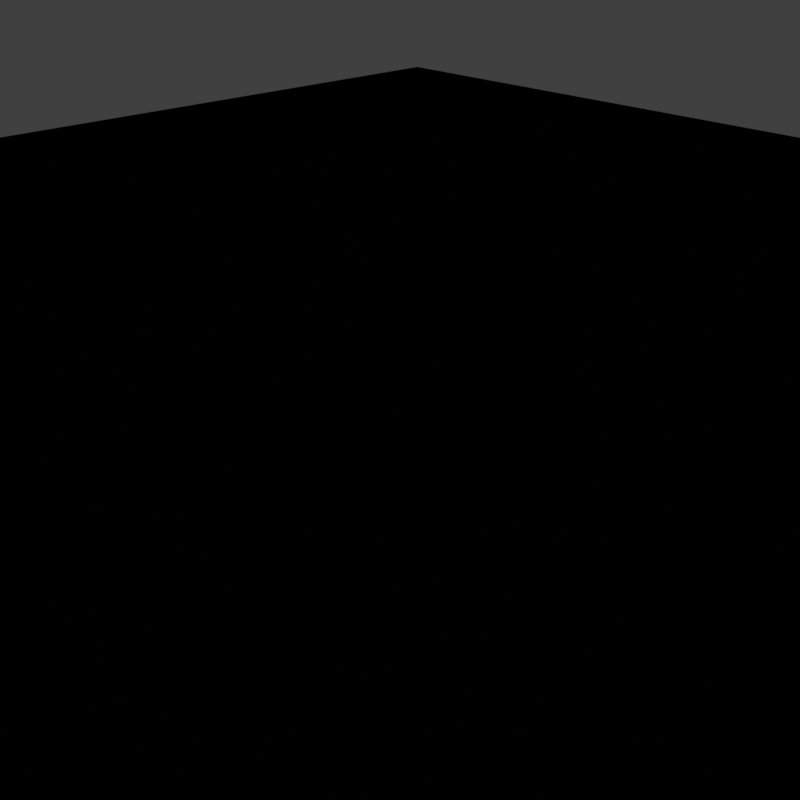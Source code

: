 # Source: map.blend  (saved by Blender 4.0.36; exported with 4.5.12 LTS)
import bpy
from mathutils import Matrix  # noqa: F401  (used for matrix-valued properties, if any)

bpy.ops.wm.read_factory_settings(use_empty=True)
scene = bpy.context.scene
scene.name = 'Scene'

# ---- collections
col_collection = bpy.data.collections.new('Collection'); scene.collection.children.link(col_collection)

# ---- images (referenced by path relative to the original .blend; pixels are not part of the script)
import os
ASSET_DIR = os.environ.get("B2B_ASSET_DIR", "")  # directory of the original .blend (textures are referenced by path, not embedded)
HERE = os.path.dirname(os.path.abspath(__file__))  # packed textures are extracted next to this script under _unpacked/

def load_image(name, relpath, width, height, colorspace="sRGB"):
    """Load a texture the original file referenced (path relative to the .blend, or extracted next to this script)."""
    p = next((c for c in (os.path.join(HERE, relpath), os.path.join(ASSET_DIR, relpath)) if relpath and os.path.exists(c)), "")
    if p:
        img = bpy.data.images.load(p, check_existing=True)
        img.name = name
    else:  # same state as the original file: an image datablock whose file is absent (Cycles renders it pink)
        img = bpy.data.images.new(name, width, height)
        img.source = "FILE"
        img.filepath = "//" + (relpath or name)
    img.colorspace_settings.name = colorspace
    return img
img_second_png = load_image('second.png', '', 1024, 1024, 'sRGB')
img_sand12_ci4_png = load_image('sand12.ci4.png', 'sand12.ci4.png', 1024, 1024, 'sRGB')
img_stone_ci4_png = load_image('stone.ci4.png', 'stone.ci4.png', 1024, 1024, 'sRGB')

# ---- materials (node trees are filled in below, after node groups)
mat_f3dlite_material_001 = bpy.data.materials.new('f3dlite_material.001')
mat_f3dlite_material_001.alpha_threshold = 0.2
mat_f3dlite_material_001.use_transparency_overlap = False
mat_f3dlite_material_001.show_transparent_back = False
mat_f3dlite_material_001.use_backface_culling = True
mat_f3dlite_material_001.preview_render_type = 'FLAT'
mat_border = bpy.data.materials.new('border')
mat_border.alpha_threshold = 0.2
mat_border.use_transparency_overlap = False
mat_border.show_transparent_back = False
mat_border.preview_render_type = 'FLAT'

# ---- node groups
ng_calcfog = bpy.data.node_groups.new('CalcFog', 'ShaderNodeTree')
_N = ng_calcfog.nodes; _L = ng_calcfog.links
ng_3_point_lerp = bpy.data.node_groups.new('3 Point Lerp', 'ShaderNodeTree')
_N = ng_3_point_lerp.nodes; _L = ng_3_point_lerp.links
ng_f3dnoise_nonanimated = bpy.data.node_groups.new('F3DNoise_NonAnimated', 'ShaderNodeTree')
_N = ng_f3dnoise_nonanimated.nodes; _L = ng_f3dnoise_nonanimated.links
ng_uv = bpy.data.node_groups.new('UV', 'ShaderNodeTree')
_N = ng_uv.nodes; _L = ng_uv.links
ng_output_2cycle_opa = bpy.data.node_groups.new('OUTPUT_2CYCLE_OPA', 'ShaderNodeTree')
_N = ng_output_2cycle_opa.nodes; _L = ng_output_2cycle_opa.links
ng_is_not_i = bpy.data.node_groups.new('Is not i', 'ShaderNodeTree')
_N = ng_is_not_i.nodes; _L = ng_is_not_i.links
ng_uv_basis_0 = bpy.data.node_groups.new('UV Basis 0', 'ShaderNodeTree')
_N = ng_uv_basis_0.nodes; _L = ng_uv_basis_0.links
ng_shdcol_v = bpy.data.node_groups.new('ShdCol_V', 'ShaderNodeTree')
_N = ng_shdcol_v.nodes; _L = ng_shdcol_v.links
ng_texturesettings_lite = bpy.data.node_groups.new('TextureSettings_Lite', 'ShaderNodeTree')
_N = ng_texturesettings_lite.nodes; _L = ng_texturesettings_lite.links
ng_combinerinputs = bpy.data.node_groups.new('CombinerInputs', 'ShaderNodeTree')
_N = ng_combinerinputs.nodes; _L = ng_combinerinputs.links
ng_cycle = bpy.data.node_groups.new('Cycle', 'ShaderNodeTree')
_N = ng_cycle.nodes; _L = ng_cycle.links
ng_fogblender_on = bpy.data.node_groups.new('FogBlender_On', 'ShaderNodeTree')
_N = ng_fogblender_on.nodes; _L = ng_fogblender_on.links
ng_sceneproperties = bpy.data.node_groups.new('SceneProperties', 'ShaderNodeTree')
_s = ng_sceneproperties.interface.new_socket(name='FogEnable', in_out='OUTPUT', socket_type='NodeSocketFloat')
_s = ng_sceneproperties.interface.new_socket(name='FogColor', in_out='OUTPUT', socket_type='NodeSocketColor')
_s = ng_sceneproperties.interface.new_socket(name='F3D_NearClip', in_out='OUTPUT', socket_type='NodeSocketFloat')
_s = ng_sceneproperties.interface.new_socket(name='F3D_FarClip', in_out='OUTPUT', socket_type='NodeSocketFloat')
_s = ng_sceneproperties.interface.new_socket(name='Blender_Game_Scale', in_out='OUTPUT', socket_type='NodeSocketFloat')
_s = ng_sceneproperties.interface.new_socket(name='FogNear', in_out='OUTPUT', socket_type='NodeSocketFloat')
_s = ng_sceneproperties.interface.new_socket(name='FogFar', in_out='OUTPUT', socket_type='NodeSocketFloat')
_s = ng_sceneproperties.interface.new_socket(name='ShadeColor', in_out='OUTPUT', socket_type='NodeSocketColor')
_s = ng_sceneproperties.interface.new_socket(name='AmbientColor', in_out='OUTPUT', socket_type='NodeSocketColor')
_s = ng_sceneproperties.interface.new_socket(name='LightDirection', in_out='OUTPUT', socket_type='NodeSocketVector')
_N = ng_sceneproperties.nodes; _L = ng_sceneproperties.links
n0 = _N.new('NodeGroupOutput'); n0.name = 'Group Output'; n0.location = (0, 0)
n0.inputs[0].default_value = 1.0
n0.inputs[1].default_value = (1.0, 1.0, 1.0, 1.0)
n0.inputs[2].default_value = 100.0
n0.inputs[3].default_value = 3e+04
n0.inputs[4].default_value = 10.0
n0.inputs[5].default_value = 570.0
n0.inputs[6].default_value = 1000.0
n0.inputs[7].default_value = (1.0, 1.0, 1.0, 1.0)
n0.inputs[8].default_value = (0.5, 0.5, 0.5, 1.0)
n0.inputs[9].default_value = (0.4082, -0.8165, 0.4082)
n0.is_active_output = True
ng_is_i = bpy.data.node_groups.new('Is i', 'ShaderNodeTree')
_N = ng_is_i.nodes; _L = ng_is_i.links

# ---- material node trees
mat_f3dlite_material_001.use_nodes = True; mat_f3dlite_material_001.node_tree.nodes.clear()
_N = mat_f3dlite_material_001.node_tree.nodes; _L = mat_f3dlite_material_001.node_tree.links
n0 = _N.new('NodeReroute'); n0.name = 'Reroute.025'; n0.location = (-181, -415)
n0.width = 100
n1 = _N.new('NodeReroute'); n1.name = 'Reroute.021'; n1.location = (-182, -380)
n1.width = 100
n1.socket_idname = 'NodeSocketFloat'
n2 = _N.new('NodeReroute'); n2.name = 'Reroute.010'; n2.location = (745, 316)
n2.width = 100
n2.socket_idname = 'NodeSocketFloat'
n3 = _N.new('NodeReroute'); n3.name = 'Reroute.009'; n3.location = (769, 339)
n3.width = 100
n4 = _N.new('NodeReroute'); n4.name = 'Reroute.017'; n4.location = (815, -160)
n4.width = 100
n4.socket_idname = 'NodeSocketFloat'
n5 = _N.new('NodeReroute'); n5.name = 'Reroute.003'; n5.location = (746, -220)
n5.width = 100
n5.socket_idname = 'NodeSocketFloat'
n6 = _N.new('NodeReroute'); n6.name = 'Reroute.001'; n6.location = (815, 41)
n6.width = 100
n7 = _N.new('NodeReroute'); n7.name = 'Reroute.019'; n7.location = (791, -138)
n7.width = 100
n7.socket_idname = 'NodeSocketFloat'
n8 = _N.new('NodeReroute'); n8.name = 'GlobalFogColor'; n8.location = (768, -116)
n8.label = 'Global Fog Color'
n8.width = 100
n9 = _N.new('NodeReroute'); n9.name = 'Reroute.016'; n9.location = (815, -584)
n9.width = 100
n9.socket_idname = 'NodeSocketFloat'
n10 = _N.new('NodeReroute'); n10.name = 'Combined_C'; n10.location = (526, 84)
n10.label = 'Combined_C'
n10.width = 100
n11 = _N.new('NodeReroute'); n11.name = 'Combined_A'; n11.location = (526, -220)
n11.label = 'Combined_A'
n11.width = 100
n11.socket_idname = 'NodeSocketFloat'
n12 = _N.new('NodeReroute'); n12.name = 'Reroute.043'; n12.location = (-193, 204)
n12.width = 100
n12.socket_idname = 'NodeSocketVector'
n13 = _N.new('NodeReroute'); n13.name = 'Reroute.042'; n13.location = (-216, 160)
n13.width = 100
n13.socket_idname = 'NodeSocketVector'
n14 = _N.new('NodeReroute'); n14.name = 'Reroute.011'; n14.location = (-168, 248)
n14.width = 100
n14.socket_idname = 'NodeSocketVector'
n15 = _N.new('NodeReroute'); n15.name = 'Reroute.038'; n15.location = (273, 438)
n15.width = 100
n16 = _N.new('NodeReroute'); n16.name = 'Reroute.037'; n16.location = (251, 416)
n16.width = 100
n16.socket_idname = 'NodeSocketFloat'
n17 = _N.new('NodeReroute'); n17.name = 'Reroute.006'; n17.location = (-80, 600)
n17.width = 100
n17.socket_idname = 'NodeSocketVector'
n18 = _N.new('NodeReroute'); n18.name = 'Reroute.026'; n18.location = (-100, 557)
n18.width = 100
n18.socket_idname = 'NodeSocketVector'
n19 = _N.new('NodeReroute'); n19.name = 'Reroute.027'; n19.location = (-120, 514)
n19.width = 100
n19.socket_idname = 'NodeSocketVector'
n20 = _N.new('NodeReroute'); n20.name = 'Reroute.035'; n20.location = (251, 665)
n20.width = 100
n20.socket_idname = 'NodeSocketFloat'
n21 = _N.new('NodeReroute'); n21.name = 'Reroute.036'; n21.location = (273, 686)
n21.width = 100
n22 = _N.new('NodeReroute'); n22.name = 'Reroute.028'; n22.location = (-267, 439)
n22.width = 100
n22.socket_idname = 'NodeSocketInt'
n23 = _N.new('NodeReroute'); n23.name = 'Reroute.048'; n23.location = (271, 285)
n23.width = 100
n24 = _N.new('NodeReroute'); n24.name = 'Reroute.046'; n24.location = (271, 334)
n24.width = 100
n25 = _N.new('NodeReroute'); n25.name = 'Reroute.047'; n25.location = (249, 264)
n25.width = 100
n25.socket_idname = 'NodeSocketFloat'
n26 = _N.new('NodeReroute'); n26.name = 'Reroute.045'; n26.location = (249, 312)
n26.width = 100
n26.socket_idname = 'NodeSocketFloat'
n27 = _N.new('NodeReroute'); n27.name = 'Reroute.039'; n27.location = (-267, 84)
n27.width = 100
n27.socket_idname = 'NodeSocketInt'
n28 = _N.new('NodeReroute'); n28.name = 'Reroute.052'; n28.location = (-241, 116)
n28.width = 100
n28.socket_idname = 'NodeSocketVector'
n29 = _N.new('NodeReroute'); n29.name = 'Reroute.005'; n29.location = (-168, 834)
n29.width = 100
n29.socket_idname = 'NodeSocketVector'
n30 = _N.new('NodeReroute'); n30.name = 'Reroute.041'; n30.location = (-193, 811)
n30.width = 100
n30.socket_idname = 'NodeSocketVector'
n31 = _N.new('NodeReroute'); n31.name = 'Reroute.040'; n31.location = (-216, 790)
n31.width = 100
n31.socket_idname = 'NodeSocketVector'
n32 = _N.new('NodeReroute'); n32.name = 'Reroute.012'; n32.location = (-267, 747)
n32.width = 100
n32.socket_idname = 'NodeSocketInt'
n33 = _N.new('NodeReroute'); n33.name = 'Reroute.051'; n33.location = (-241, 767)
n33.width = 100
n33.socket_idname = 'NodeSocketVector'
n34 = _N.new('NodeReroute'); n34.name = 'Reroute.013'; n34.location = (-80, 920)
n34.width = 100
n34.socket_idname = 'NodeSocketVector'
n35 = _N.new('NodeReroute'); n35.name = 'Reroute.002'; n35.location = (-100, 898)
n35.width = 100
n35.socket_idname = 'NodeSocketVector'
n36 = _N.new('NodeReroute'); n36.name = 'Reroute.022'; n36.location = (-120, 877)
n36.width = 100
n36.socket_idname = 'NodeSocketVector'
n37 = _N.new('NodeReroute'); n37.name = 'Reroute.049'; n37.location = (-144, 853)
n37.width = 100
n37.socket_idname = 'NodeSocketVector'
n38 = _N.new('NodeReroute'); n38.name = 'Reroute.060'; n38.location = (-314, 391)
n38.width = 100
n38.socket_idname = 'NodeSocketFloat'
n39 = _N.new('NodeReroute'); n39.name = 'Reroute.054'; n39.location = (-314, 701)
n39.width = 100
n39.socket_idname = 'NodeSocketFloat'
n40 = _N.new('NodeReroute'); n40.name = 'Reroute.053'; n40.location = (-292, 723)
n40.width = 100
n40.socket_idname = 'NodeSocketFloat'
n41 = _N.new('NodeReroute'); n41.name = 'Reroute.059'; n41.location = (-292, 414)
n41.width = 100
n41.socket_idname = 'NodeSocketFloat'
n42 = _N.new('NodeReroute'); n42.name = 'Reroute.055'; n42.location = (-337, 679)
n42.width = 100
n42.socket_idname = 'NodeSocketFloat'
n43 = _N.new('NodeReroute'); n43.name = 'Reroute.056'; n43.location = (-358, 657)
n43.width = 100
n43.socket_idname = 'NodeSocketFloat'
n44 = _N.new('NodeReroute'); n44.name = 'Reroute.058'; n44.location = (-337, 61)
n44.width = 100
n44.socket_idname = 'NodeSocketFloat'
n45 = _N.new('NodeReroute'); n45.name = 'Reroute.057'; n45.location = (-358, 39)
n45.width = 100
n45.socket_idname = 'NodeSocketFloat'
n46 = _N.new('NodeReroute'); n46.name = 'Reroute.050'; n46.location = (-144, 470)
n46.width = 100
n46.socket_idname = 'NodeSocketVector'
n47 = _N.new('NodeReroute'); n47.name = 'Reroute.014'; n47.location = (242, 63)
n47.width = 100
n47.socket_idname = 'NodeSocketFloat'
n48 = _N.new('NodeReroute'); n48.name = 'Reroute.008'; n48.location = (242, -327)
n48.width = 100
n48.socket_idname = 'NodeSocketFloat'
n49 = _N.new('ShaderNodeTexImage'); n49.name = 'Tex1_2'; n49.location = (-125, 213)
n49.label = 'Tex1 Sample 2'
n49.width = 140
n49.mute = True
n49.hide = True
n49.image = img_second_png
n49.interpolation = 'Closest'
n50 = _N.new('ShaderNodeTexImage'); n50.name = 'Tex1_3'; n50.location = (-125, 170)
n50.label = 'Tex1 Sample 3'
n50.width = 140
n50.mute = True
n50.hide = True
n50.image = img_second_png
n50.interpolation = 'Closest'
n51 = _N.new('ShaderNodeTexImage'); n51.name = 'Tex1_4'; n51.location = (-125, 126)
n51.label = 'Tex1 Sample 4'
n51.width = 140
n51.mute = True
n51.hide = True
n51.image = img_second_png
n51.interpolation = 'Closest'
n52 = _N.new('NodeReroute'); n52.name = 'Reroute.015'; n52.location = (242, -584)
n52.width = 100
n52.socket_idname = 'NodeSocketFloat'
n53 = _N.new('NodeReroute'); n53.name = 'ShadeColOut'; n53.location = (193, 130)
n53.label = 'Shade Out'
n53.width = 100
n54 = _N.new('NodeReroute'); n54.name = 'AmbientColOut'; n54.location = (217, 100)
n54.label = 'Ambient Out'
n54.width = 100
n55 = _N.new('ShaderNodeGroup'); n55.name = 'CalcFog'; n55.location = (42, -292)
n55.label = 'Calculate Fog'
n55.width = 166
n55.node_tree = ng_calcfog
n56 = _N.new('ShaderNodeOutputMaterial'); n56.name = 'Material Output F3D'; n56.location = (1381, 199)
n56.label = 'Material Output F3D'
n57 = _N.new('NodeReroute'); n57.name = 'Cycle C 2'; n57.location = (1044, 41)
n57.width = 100
n58 = _N.new('NodeReroute'); n58.name = 'Cycle 1 A'; n58.location = (745, 62)
n58.width = 100
n58.socket_idname = 'NodeSocketFloat'
n59 = _N.new('NodeReroute'); n59.name = 'Reroute.004'; n59.location = (769, 84)
n59.width = 100
n60 = _N.new('ShaderNodeGroup'); n60.name = '3 Point Lerp.001'; n60.location = (27, 369)
n60.label = '3 Point Lerp'
n60.mute = True
n60.node_tree = ng_3_point_lerp
n61 = _N.new('NodeReroute'); n61.name = 'Reroute.062'; n61.location = (271, -547)
n61.width = 100
n61.socket_idname = 'NodeSocketFloat'
n62 = _N.new('NodeReroute'); n62.name = 'Reroute.061'; n62.location = (271, -726)
n62.width = 100
n62.socket_idname = 'NodeSocketFloat'
n63 = _N.new('ShaderNodeGroup'); n63.name = 'F3DNoiseFactor'; n63.location = (17, -692)
n63.label = 'F3D Noise Factor'
n63.width = 217
n63.node_tree = ng_f3dnoise_nonanimated
n64 = _N.new('NodeReroute'); n64.name = 'Reroute.023'; n64.location = (768, -674)
n64.width = 100
n65 = _N.new('NodeReroute'); n65.name = 'Reroute.020'; n65.location = (791, -648)
n65.width = 100
n65.socket_idname = 'NodeSocketFloat'
n66 = _N.new('NodeReroute'); n66.name = 'Reroute.024'; n66.location = (-181, -674)
n66.width = 100
n67 = _N.new('NodeReroute'); n67.name = 'Reroute.018'; n67.location = (-182, -646)
n67.width = 100
n67.socket_idname = 'NodeSocketFloat'
n68 = _N.new('NodeReroute'); n68.name = 'Reroute.065'; n68.location = (267, 42)
n68.width = 100
n68.socket_idname = 'NodeSocketVector'
n69 = _N.new('NodeReroute'); n69.name = 'FogColor'; n69.location = (-244, -415)
n69.label = 'Fog Color'
n69.width = 100
n70 = _N.new('NodeReroute'); n70.name = 'FogEnable'; n70.location = (-244, -381)
n70.label = 'Enable Fog'
n70.width = 100
n70.socket_idname = 'NodeSocketFloat'
n71 = _N.new('NodeReroute'); n71.name = 'ShadeColor'; n71.location = (-244, -547)
n71.label = 'Shade Color'
n71.width = 100
n72 = _N.new('NodeReroute'); n72.name = 'AmbientColor'; n72.location = (-244, -581)
n72.label = 'Ambient Color'
n72.width = 100
n73 = _N.new('NodeReroute'); n73.name = 'LightDirection'; n73.location = (-244, -613)
n73.label = 'Light Direction'
n73.width = 100
n73.socket_idname = 'NodeSocketVector'
n74 = _N.new('NodeReroute'); n74.name = 'Reroute.033'; n74.location = (-20, -547)
n74.width = 100
n75 = _N.new('NodeReroute'); n75.name = 'Reroute.034'; n75.location = (-2, -581)
n75.width = 100
n76 = _N.new('NodeReroute'); n76.name = 'Reroute.030'; n76.location = (217, -253)
n76.width = 100
n77 = _N.new('NodeReroute'); n77.name = 'Reroute.029'; n77.location = (193, -235)
n77.width = 100
n78 = _N.new('NodeReroute'); n78.name = 'Reroute.031'; n78.location = (-20, -235)
n78.width = 100
n79 = _N.new('NodeReroute'); n79.name = 'Reroute.032'; n79.location = (-2, -253)
n79.width = 100
n80 = _N.new('NodeReroute'); n80.name = 'Reroute'; n80.location = (21, -613)
n80.width = 100
n80.socket_idname = 'NodeSocketVector'
n81 = _N.new('NodeReroute'); n81.name = 'Reroute.007'; n81.location = (21, -273)
n81.width = 100
n81.socket_idname = 'NodeSocketVector'
n82 = _N.new('NodeReroute'); n82.name = 'Reroute.064'; n82.location = (267, -273)
n82.width = 100
n82.socket_idname = 'NodeSocketVector'
n83 = _N.new('ShaderNodeGroup'); n83.name = 'UV'; n83.location = (-987, 408)
n83.width = 165
n83.node_tree = ng_uv
n84 = _N.new('ShaderNodeGroup'); n84.name = 'OUTPUT'; n84.location = (1116, 175)
n84.width = 219
n84.node_tree = ng_output_2cycle_opa
n85 = _N.new('ShaderNodeGroup'); n85.name = 'Tex1_I'; n85.location = (295, 396)
n85.label = 'Tex1_I'
n85.mute = True
n85.node_tree = ng_is_not_i
n86 = _N.new('ShaderNodeTexImage'); n86.name = 'Tex0_4'; n86.location = (-63, 479)
n86.label = 'Tex0 Sample 4'
n86.width = 140
n86.hide = True
n86.image = img_sand12_ci4_png
n86.interpolation = 'Closest'
n87 = _N.new('ShaderNodeTexImage'); n87.name = 'Tex0_3'; n87.location = (-63, 524)
n87.label = 'Tex0 Sample 3'
n87.width = 140
n87.hide = True
n87.image = img_sand12_ci4_png
n87.interpolation = 'Closest'
n88 = _N.new('ShaderNodeTexImage'); n88.name = 'Tex0_2'; n88.location = (-62, 567)
n88.label = 'Tex0 Sample 2'
n88.width = 140
n88.hide = True
n88.image = img_sand12_ci4_png
n88.interpolation = 'Closest'
n89 = _N.new('ShaderNodeTexImage'); n89.name = 'Tex0_1'; n89.location = (-61, 610)
n89.label = 'Tex0'
n89.width = 140
n89.hide = True
n89.image = img_sand12_ci4_png
n89.interpolation = 'Closest'
n90 = _N.new('ShaderNodeGroup'); n90.name = 'UV Basis'; n90.location = (-787, 638)
n90.width = 164
n90.node_tree = ng_uv_basis_0
n90.inputs[1].default_value = 64
n90.inputs[2].default_value = 64
n90.inputs[3].default_value = 0
n90.inputs[4].default_value = 0
n90.inputs[5].default_value = 1.0
n90.inputs[6].default_value = 1.0
n90.inputs[7].default_value = 1
n91 = _N.new('ShaderNodeGroup'); n91.name = 'Shade Color'; n91.location = (296, 241)
n91.label = 'Shade Color'
n91.width = 139
n91.node_tree = ng_shdcol_v
n91.inputs[2].default_value = 1
n92 = _N.new('ShaderNodeGroup'); n92.name = 'TextureSettings'; n92.location = (-575, 956)
n92.width = 189
n92.node_tree = ng_texturesettings_lite
n92.inputs[4].default_value = 0.0
n92.inputs[9].default_value = 0.0
n92.inputs[10].default_value = 0
n92.inputs[11].default_value = 0.0
n92.inputs[12].default_value = 63.0
n92.inputs[13].default_value = 6
n92.inputs[14].default_value = 0
n92.inputs[15].default_value = 0.0
n92.inputs[16].default_value = 63.0
n92.inputs[17].default_value = 6
n92.inputs[18].default_value = 0.0
n92.inputs[19].default_value = 0
n92.inputs[20].default_value = 0.0
n92.inputs[21].default_value = 0.0
n92.inputs[22].default_value = 0
n92.inputs[23].default_value = 0
n92.inputs[24].default_value = 0.0
n92.inputs[25].default_value = 0.0
n92.inputs[26].default_value = 0
n92.inputs[27].default_value = 0.0
n92.inputs[28].default_value = 0
n92.inputs[29].default_value = 0
n92.inputs[30].default_value = 0
n92.inputs[31].default_value = 0
n92.inputs[32].default_value = 0.0
n92.inputs[33].default_value = 0
n92.inputs[34].default_value = 0
n92.inputs[35].default_value = 0
n92.inputs[36].default_value = 0
n92.inputs[37].default_value = 0.0
n92.inputs[38].default_value = 1
n93 = _N.new('ShaderNodeTexImage'); n93.name = 'Tex1_1'; n93.location = (-124, 258)
n93.label = 'Tex1'
n93.width = 140
n93.mute = True
n93.hide = True
n93.image = img_second_png
n93.interpolation = 'Closest'
n94 = _N.new('ShaderNodeGroup'); n94.name = 'Tex0_I'; n94.location = (296, 549)
n94.label = 'Tex0_I'
n94.node_tree = ng_is_not_i
n95 = _N.new('ShaderNodeGroup'); n95.name = '3 Point Lerp'; n95.location = (88, 722)
n95.label = '3 Point Lerp'
n95.node_tree = ng_3_point_lerp
n96 = _N.new('ShaderNodeGroup'); n96.name = 'CombinerInputs'; n96.location = (296, 3)
n96.node_tree = ng_combinerinputs
n96.inputs[0].default_value = (0.0, 0.0, 0.0, 1.0)
n96.inputs[1].default_value = 1.0
n96.inputs[2].default_value = (0.9999, 1.0, 1.0, 1.0)
n96.inputs[3].default_value = 1.0
n96.inputs[4].default_value = (0.5, 0.5, 0.5, 1.0)
n96.inputs[5].default_value = (0.0, 0.0, 0.0, 1.0)
n96.inputs[6].default_value = 0.0
n96.inputs[7].default_value = 0.0
n96.inputs[8].default_value = 0.4471
n96.inputs[9].default_value = 0.1647
n97 = _N.new('ShaderNodeGroup'); n97.name = 'Cycle_1'; n97.location = (583, 374)
n97.label = 'Cycle_1'
n97.node_tree = ng_cycle
n97.inputs[1].default_value = (0.0, 0.0, 0.0, 1.0)
n97.inputs[3].default_value = (0.0, 0.0, 0.0, 1.0)
n97.inputs[4].default_value = 0.0
n97.inputs[5].default_value = 0.0
n97.inputs[6].default_value = 0.0
n98 = _N.new('ShaderNodeGroup'); n98.name = 'Cycle_2'; n98.location = (583, 75)
n98.label = 'Cycle_2'
n98.node_tree = ng_cycle
n98.inputs[1].default_value = (0.0, 0.0, 0.0, 1.0)
n98.inputs[3].default_value = (0.0, 0.0, 0.0, 1.0)
n98.inputs[4].default_value = 0.0
n98.inputs[5].default_value = 0.0
n98.inputs[6].default_value = 0.0
n99 = _N.new('ShaderNodeGroup'); n99.name = 'FogBlender'; n99.location = (854, -6)
n99.node_tree = ng_fogblender_on
n100 = _N.new('ShaderNodeGroup'); n100.name = 'SceneProperties'; n100.location = (-420, -360)
n100.node_tree = ng_sceneproperties
_L.new(n69.outputs[0], n0.inputs[0])
_L.new(n70.outputs[0], n1.inputs[0])
_L.new(n97.outputs[1], n2.inputs[0])
_L.new(n97.outputs[0], n3.inputs[0])
_L.new(n9.outputs[0], n4.inputs[0])
_L.new(n58.outputs[0], n5.inputs[0])
_L.new(n98.outputs[0], n6.inputs[0])
_L.new(n65.outputs[0], n7.inputs[0])
_L.new(n64.outputs[0], n8.inputs[0])
_L.new(n52.outputs[0], n9.inputs[0])
_L.new(n59.outputs[0], n10.inputs[0])
_L.new(n5.outputs[0], n11.inputs[0])
_L.new(n30.outputs[0], n12.inputs[0])
_L.new(n31.outputs[0], n13.inputs[0])
_L.new(n29.outputs[0], n14.inputs[0])
_L.new(n21.outputs[0], n15.inputs[0])
_L.new(n20.outputs[0], n16.inputs[0])
_L.new(n34.outputs[0], n17.inputs[0])
_L.new(n35.outputs[0], n18.inputs[0])
_L.new(n36.outputs[0], n19.inputs[0])
_L.new(n95.outputs[1], n20.inputs[0])
_L.new(n95.outputs[0], n21.inputs[0])
_L.new(n32.outputs[0], n22.inputs[0])
_L.new(n24.outputs[0], n23.inputs[0])
_L.new(n60.outputs[0], n24.inputs[0])
_L.new(n26.outputs[0], n25.inputs[0])
_L.new(n60.outputs[1], n26.inputs[0])
_L.new(n22.outputs[0], n27.inputs[0])
_L.new(n33.outputs[0], n28.inputs[0])
_L.new(n92.outputs[4], n29.inputs[0])
_L.new(n92.outputs[5], n30.inputs[0])
_L.new(n92.outputs[6], n31.inputs[0])
_L.new(n92.outputs[8], n32.inputs[0])
_L.new(n92.outputs[7], n33.inputs[0])
_L.new(n92.outputs[0], n34.inputs[0])
_L.new(n92.outputs[1], n35.inputs[0])
_L.new(n92.outputs[2], n36.inputs[0])
_L.new(n92.outputs[3], n37.inputs[0])
_L.new(n39.outputs[0], n38.inputs[0])
_L.new(n92.outputs[10], n39.inputs[0])
_L.new(n92.outputs[9], n40.inputs[0])
_L.new(n40.outputs[0], n41.inputs[0])
_L.new(n92.outputs[11], n42.inputs[0])
_L.new(n92.outputs[12], n43.inputs[0])
_L.new(n42.outputs[0], n44.inputs[0])
_L.new(n43.outputs[0], n45.inputs[0])
_L.new(n37.outputs[0], n46.inputs[0])
_L.new(n48.outputs[0], n47.inputs[0])
_L.new(n55.outputs[0], n48.inputs[0])
_L.new(n12.outputs[0], n49.inputs[0])
_L.new(n13.outputs[0], n50.inputs[0])
_L.new(n28.outputs[0], n51.inputs[0])
_L.new(n48.outputs[0], n52.inputs[0])
_L.new(n77.outputs[0], n53.inputs[0])
_L.new(n76.outputs[0], n54.inputs[0])
_L.new(n1.outputs[0], n55.inputs[0])
_L.new(n84.outputs[0], n56.inputs[0])
_L.new(n99.outputs[0], n57.inputs[0])
_L.new(n2.outputs[0], n58.inputs[0])
_L.new(n3.outputs[0], n59.inputs[0])
_L.new(n93.outputs[0], n60.inputs[0])
_L.new(n93.outputs[1], n60.inputs[1])
_L.new(n49.outputs[0], n60.inputs[2])
_L.new(n49.outputs[1], n60.inputs[3])
_L.new(n50.outputs[0], n60.inputs[4])
_L.new(n50.outputs[1], n60.inputs[5])
_L.new(n51.outputs[0], n60.inputs[6])
_L.new(n51.outputs[1], n60.inputs[7])
_L.new(n27.outputs[0], n60.inputs[8])
_L.new(n44.outputs[0], n60.inputs[9])
_L.new(n45.outputs[0], n60.inputs[10])
_L.new(n62.outputs[0], n61.inputs[0])
_L.new(n63.outputs[0], n62.inputs[0])
_L.new(n66.outputs[0], n64.inputs[0])
_L.new(n67.outputs[0], n65.inputs[0])
_L.new(n0.outputs[0], n66.inputs[0])
_L.new(n1.outputs[0], n67.inputs[0])
_L.new(n82.outputs[0], n68.inputs[0])
_L.new(n71.outputs[0], n74.inputs[0])
_L.new(n72.outputs[0], n75.inputs[0])
_L.new(n79.outputs[0], n76.inputs[0])
_L.new(n78.outputs[0], n77.inputs[0])
_L.new(n74.outputs[0], n78.inputs[0])
_L.new(n75.outputs[0], n79.inputs[0])
_L.new(n73.outputs[0], n80.inputs[0])
_L.new(n80.outputs[0], n81.inputs[0])
_L.new(n81.outputs[0], n82.inputs[0])
_L.new(n59.outputs[0], n84.inputs[0])
_L.new(n58.outputs[0], n84.inputs[1])
_L.new(n57.outputs[0], n84.inputs[2])
_L.new(n98.outputs[1], n84.inputs[3])
_L.new(n23.outputs[0], n85.inputs[0])
_L.new(n25.outputs[0], n85.inputs[1])
_L.new(n46.outputs[0], n86.inputs[0])
_L.new(n19.outputs[0], n87.inputs[0])
_L.new(n18.outputs[0], n88.inputs[0])
_L.new(n17.outputs[0], n89.inputs[0])
_L.new(n83.outputs[0], n90.inputs[0])
_L.new(n47.outputs[0], n91.inputs[3])
_L.new(n68.outputs[0], n91.inputs[4])
_L.new(n90.outputs[0], n92.inputs[0])
_L.new(n90.outputs[1], n92.inputs[1])
_L.new(n90.outputs[0], n92.inputs[2])
_L.new(n90.outputs[1], n92.inputs[3])
_L.new(n90.outputs[5], n92.inputs[5])
_L.new(n90.outputs[6], n92.inputs[6])
_L.new(n90.outputs[7], n92.inputs[7])
_L.new(n90.outputs[8], n92.inputs[8])
_L.new(n14.outputs[0], n93.inputs[0])
_L.new(n15.outputs[0], n94.inputs[0])
_L.new(n16.outputs[0], n94.inputs[1])
_L.new(n89.outputs[0], n95.inputs[0])
_L.new(n89.outputs[1], n95.inputs[1])
_L.new(n88.outputs[0], n95.inputs[2])
_L.new(n88.outputs[1], n95.inputs[3])
_L.new(n87.outputs[0], n95.inputs[4])
_L.new(n87.outputs[1], n95.inputs[5])
_L.new(n86.outputs[0], n95.inputs[6])
_L.new(n86.outputs[1], n95.inputs[7])
_L.new(n22.outputs[0], n95.inputs[8])
_L.new(n41.outputs[0], n95.inputs[9])
_L.new(n38.outputs[0], n95.inputs[10])
_L.new(n61.outputs[0], n96.inputs[10])
_L.new(n6.outputs[0], n99.inputs[0])
_L.new(n7.outputs[0], n99.inputs[2])
_L.new(n4.outputs[0], n99.inputs[3])
_L.new(n100.outputs[0], n70.inputs[0])
_L.new(n100.outputs[1], n69.inputs[0])
_L.new(n100.outputs[4], n55.inputs[3])
_L.new(n100.outputs[2], n55.inputs[1])
_L.new(n100.outputs[3], n55.inputs[2])
_L.new(n100.outputs[7], n71.inputs[0])
_L.new(n100.outputs[8], n72.inputs[0])
_L.new(n100.outputs[9], n73.inputs[0])
_L.new(n53.outputs[0], n91.inputs[0])
_L.new(n54.outputs[0], n91.inputs[1])
_L.new(n94.outputs[0], n97.inputs[0])
_L.new(n91.outputs[0], n97.inputs[2])
_L.new(n96.outputs[0], n97.inputs[7])
_L.new(n10.outputs[0], n98.inputs[0])
_L.new(n96.outputs[3], n98.inputs[2])
_L.new(n11.outputs[0], n98.inputs[7])
_L.new(n8.outputs[0], n99.inputs[1])
_L.new(n100.outputs[5], n55.inputs[4])
_L.new(n100.outputs[6], n55.inputs[5])
n56.is_active_output = True
mat_border.use_nodes = True; mat_border.node_tree.nodes.clear()
_N = mat_border.node_tree.nodes; _L = mat_border.node_tree.links
n0 = _N.new('NodeReroute'); n0.name = 'Reroute.025'; n0.location = (-181, -415)
n0.width = 100
n1 = _N.new('NodeReroute'); n1.name = 'Reroute.021'; n1.location = (-182, -380)
n1.width = 100
n1.socket_idname = 'NodeSocketFloat'
n2 = _N.new('NodeReroute'); n2.name = 'Reroute.010'; n2.location = (745, 316)
n2.width = 100
n2.socket_idname = 'NodeSocketFloat'
n3 = _N.new('NodeReroute'); n3.name = 'Reroute.009'; n3.location = (769, 339)
n3.width = 100
n4 = _N.new('NodeReroute'); n4.name = 'Reroute.017'; n4.location = (815, -160)
n4.width = 100
n4.socket_idname = 'NodeSocketFloat'
n5 = _N.new('NodeReroute'); n5.name = 'Reroute.003'; n5.location = (746, -220)
n5.width = 100
n5.socket_idname = 'NodeSocketFloat'
n6 = _N.new('NodeReroute'); n6.name = 'Reroute.001'; n6.location = (815, 41)
n6.width = 100
n7 = _N.new('NodeReroute'); n7.name = 'Reroute.019'; n7.location = (791, -138)
n7.width = 100
n7.socket_idname = 'NodeSocketFloat'
n8 = _N.new('NodeReroute'); n8.name = 'GlobalFogColor'; n8.location = (768, -116)
n8.label = 'Global Fog Color'
n8.width = 100
n9 = _N.new('NodeReroute'); n9.name = 'Reroute.016'; n9.location = (815, -584)
n9.width = 100
n9.socket_idname = 'NodeSocketFloat'
n10 = _N.new('NodeReroute'); n10.name = 'Combined_C'; n10.location = (526, 84)
n10.label = 'Combined_C'
n10.width = 100
n11 = _N.new('NodeReroute'); n11.name = 'Combined_A'; n11.location = (526, -220)
n11.label = 'Combined_A'
n11.width = 100
n11.socket_idname = 'NodeSocketFloat'
n12 = _N.new('NodeReroute'); n12.name = 'Reroute.043'; n12.location = (-193, 204)
n12.width = 100
n12.socket_idname = 'NodeSocketVector'
n13 = _N.new('NodeReroute'); n13.name = 'Reroute.042'; n13.location = (-216, 160)
n13.width = 100
n13.socket_idname = 'NodeSocketVector'
n14 = _N.new('NodeReroute'); n14.name = 'Reroute.011'; n14.location = (-168, 248)
n14.width = 100
n14.socket_idname = 'NodeSocketVector'
n15 = _N.new('NodeReroute'); n15.name = 'Reroute.038'; n15.location = (273, 438)
n15.width = 100
n16 = _N.new('NodeReroute'); n16.name = 'Reroute.037'; n16.location = (251, 416)
n16.width = 100
n16.socket_idname = 'NodeSocketFloat'
n17 = _N.new('NodeReroute'); n17.name = 'Reroute.006'; n17.location = (-80, 600)
n17.width = 100
n17.socket_idname = 'NodeSocketVector'
n18 = _N.new('NodeReroute'); n18.name = 'Reroute.026'; n18.location = (-100, 557)
n18.width = 100
n18.socket_idname = 'NodeSocketVector'
n19 = _N.new('NodeReroute'); n19.name = 'Reroute.027'; n19.location = (-120, 514)
n19.width = 100
n19.socket_idname = 'NodeSocketVector'
n20 = _N.new('NodeReroute'); n20.name = 'Reroute.035'; n20.location = (251, 665)
n20.width = 100
n20.socket_idname = 'NodeSocketFloat'
n21 = _N.new('NodeReroute'); n21.name = 'Reroute.036'; n21.location = (273, 686)
n21.width = 100
n22 = _N.new('NodeReroute'); n22.name = 'Reroute.028'; n22.location = (-267, 439)
n22.width = 100
n22.socket_idname = 'NodeSocketInt'
n23 = _N.new('NodeReroute'); n23.name = 'Reroute.048'; n23.location = (271, 285)
n23.width = 100
n24 = _N.new('NodeReroute'); n24.name = 'Reroute.046'; n24.location = (271, 334)
n24.width = 100
n25 = _N.new('NodeReroute'); n25.name = 'Reroute.047'; n25.location = (249, 264)
n25.width = 100
n25.socket_idname = 'NodeSocketFloat'
n26 = _N.new('NodeReroute'); n26.name = 'Reroute.045'; n26.location = (249, 312)
n26.width = 100
n26.socket_idname = 'NodeSocketFloat'
n27 = _N.new('NodeReroute'); n27.name = 'Reroute.039'; n27.location = (-267, 84)
n27.width = 100
n27.socket_idname = 'NodeSocketInt'
n28 = _N.new('NodeReroute'); n28.name = 'Reroute.052'; n28.location = (-241, 116)
n28.width = 100
n28.socket_idname = 'NodeSocketVector'
n29 = _N.new('NodeReroute'); n29.name = 'Reroute.005'; n29.location = (-168, 834)
n29.width = 100
n29.socket_idname = 'NodeSocketVector'
n30 = _N.new('NodeReroute'); n30.name = 'Reroute.041'; n30.location = (-193, 811)
n30.width = 100
n30.socket_idname = 'NodeSocketVector'
n31 = _N.new('NodeReroute'); n31.name = 'Reroute.040'; n31.location = (-216, 790)
n31.width = 100
n31.socket_idname = 'NodeSocketVector'
n32 = _N.new('NodeReroute'); n32.name = 'Reroute.012'; n32.location = (-267, 747)
n32.width = 100
n32.socket_idname = 'NodeSocketInt'
n33 = _N.new('NodeReroute'); n33.name = 'Reroute.051'; n33.location = (-241, 767)
n33.width = 100
n33.socket_idname = 'NodeSocketVector'
n34 = _N.new('NodeReroute'); n34.name = 'Reroute.013'; n34.location = (-80, 920)
n34.width = 100
n34.socket_idname = 'NodeSocketVector'
n35 = _N.new('NodeReroute'); n35.name = 'Reroute.002'; n35.location = (-100, 898)
n35.width = 100
n35.socket_idname = 'NodeSocketVector'
n36 = _N.new('NodeReroute'); n36.name = 'Reroute.022'; n36.location = (-120, 877)
n36.width = 100
n36.socket_idname = 'NodeSocketVector'
n37 = _N.new('NodeReroute'); n37.name = 'Reroute.049'; n37.location = (-144, 853)
n37.width = 100
n37.socket_idname = 'NodeSocketVector'
n38 = _N.new('NodeReroute'); n38.name = 'Reroute.060'; n38.location = (-314, 391)
n38.width = 100
n38.socket_idname = 'NodeSocketFloat'
n39 = _N.new('NodeReroute'); n39.name = 'Reroute.054'; n39.location = (-314, 701)
n39.width = 100
n39.socket_idname = 'NodeSocketFloat'
n40 = _N.new('NodeReroute'); n40.name = 'Reroute.053'; n40.location = (-292, 723)
n40.width = 100
n40.socket_idname = 'NodeSocketFloat'
n41 = _N.new('NodeReroute'); n41.name = 'Reroute.059'; n41.location = (-292, 414)
n41.width = 100
n41.socket_idname = 'NodeSocketFloat'
n42 = _N.new('NodeReroute'); n42.name = 'Reroute.055'; n42.location = (-337, 679)
n42.width = 100
n42.socket_idname = 'NodeSocketFloat'
n43 = _N.new('NodeReroute'); n43.name = 'Reroute.056'; n43.location = (-358, 657)
n43.width = 100
n43.socket_idname = 'NodeSocketFloat'
n44 = _N.new('NodeReroute'); n44.name = 'Reroute.058'; n44.location = (-337, 61)
n44.width = 100
n44.socket_idname = 'NodeSocketFloat'
n45 = _N.new('NodeReroute'); n45.name = 'Reroute.057'; n45.location = (-358, 39)
n45.width = 100
n45.socket_idname = 'NodeSocketFloat'
n46 = _N.new('NodeReroute'); n46.name = 'Reroute.050'; n46.location = (-144, 470)
n46.width = 100
n46.socket_idname = 'NodeSocketVector'
n47 = _N.new('NodeReroute'); n47.name = 'Reroute.014'; n47.location = (242, 63)
n47.width = 100
n47.socket_idname = 'NodeSocketFloat'
n48 = _N.new('NodeReroute'); n48.name = 'Reroute.008'; n48.location = (242, -327)
n48.width = 100
n48.socket_idname = 'NodeSocketFloat'
n49 = _N.new('ShaderNodeTexImage'); n49.name = 'Tex1_2'; n49.location = (-125, 213)
n49.label = 'Tex1 Sample 2'
n49.width = 140
n49.mute = True
n49.hide = True
n49.image = img_second_png
n49.interpolation = 'Closest'
n50 = _N.new('ShaderNodeTexImage'); n50.name = 'Tex1_3'; n50.location = (-125, 170)
n50.label = 'Tex1 Sample 3'
n50.width = 140
n50.mute = True
n50.hide = True
n50.image = img_second_png
n50.interpolation = 'Closest'
n51 = _N.new('ShaderNodeTexImage'); n51.name = 'Tex1_4'; n51.location = (-125, 126)
n51.label = 'Tex1 Sample 4'
n51.width = 140
n51.mute = True
n51.hide = True
n51.image = img_second_png
n51.interpolation = 'Closest'
n52 = _N.new('NodeReroute'); n52.name = 'Reroute.015'; n52.location = (242, -584)
n52.width = 100
n52.socket_idname = 'NodeSocketFloat'
n53 = _N.new('NodeReroute'); n53.name = 'ShadeColOut'; n53.location = (193, 130)
n53.label = 'Shade Out'
n53.width = 100
n54 = _N.new('NodeReroute'); n54.name = 'AmbientColOut'; n54.location = (217, 100)
n54.label = 'Ambient Out'
n54.width = 100
n55 = _N.new('ShaderNodeGroup'); n55.name = 'CalcFog'; n55.location = (42, -292)
n55.label = 'Calculate Fog'
n55.width = 166
n55.node_tree = ng_calcfog
n56 = _N.new('ShaderNodeOutputMaterial'); n56.name = 'Material Output F3D'; n56.location = (1381, 199)
n56.label = 'Material Output F3D'
n57 = _N.new('NodeReroute'); n57.name = 'Cycle C 2'; n57.location = (1044, 41)
n57.width = 100
n58 = _N.new('NodeReroute'); n58.name = 'Cycle 1 A'; n58.location = (745, 62)
n58.width = 100
n58.socket_idname = 'NodeSocketFloat'
n59 = _N.new('NodeReroute'); n59.name = 'Reroute.004'; n59.location = (769, 84)
n59.width = 100
n60 = _N.new('ShaderNodeGroup'); n60.name = '3 Point Lerp.001'; n60.location = (27, 369)
n60.label = '3 Point Lerp'
n60.mute = True
n60.node_tree = ng_3_point_lerp
n61 = _N.new('NodeReroute'); n61.name = 'Reroute.062'; n61.location = (271, -547)
n61.width = 100
n61.socket_idname = 'NodeSocketFloat'
n62 = _N.new('NodeReroute'); n62.name = 'Reroute.061'; n62.location = (271, -726)
n62.width = 100
n62.socket_idname = 'NodeSocketFloat'
n63 = _N.new('ShaderNodeGroup'); n63.name = 'F3DNoiseFactor'; n63.location = (17, -692)
n63.label = 'F3D Noise Factor'
n63.width = 217
n63.node_tree = ng_f3dnoise_nonanimated
n64 = _N.new('NodeReroute'); n64.name = 'Reroute.023'; n64.location = (768, -674)
n64.width = 100
n65 = _N.new('NodeReroute'); n65.name = 'Reroute.020'; n65.location = (791, -648)
n65.width = 100
n65.socket_idname = 'NodeSocketFloat'
n66 = _N.new('NodeReroute'); n66.name = 'Reroute.024'; n66.location = (-181, -674)
n66.width = 100
n67 = _N.new('NodeReroute'); n67.name = 'Reroute.018'; n67.location = (-182, -646)
n67.width = 100
n67.socket_idname = 'NodeSocketFloat'
n68 = _N.new('NodeReroute'); n68.name = 'Reroute.065'; n68.location = (267, 42)
n68.width = 100
n68.socket_idname = 'NodeSocketVector'
n69 = _N.new('NodeReroute'); n69.name = 'FogColor'; n69.location = (-244, -415)
n69.label = 'Fog Color'
n69.width = 100
n70 = _N.new('NodeReroute'); n70.name = 'FogEnable'; n70.location = (-244, -381)
n70.label = 'Enable Fog'
n70.width = 100
n70.socket_idname = 'NodeSocketFloat'
n71 = _N.new('NodeReroute'); n71.name = 'ShadeColor'; n71.location = (-244, -547)
n71.label = 'Shade Color'
n71.width = 100
n72 = _N.new('NodeReroute'); n72.name = 'AmbientColor'; n72.location = (-244, -581)
n72.label = 'Ambient Color'
n72.width = 100
n73 = _N.new('NodeReroute'); n73.name = 'LightDirection'; n73.location = (-244, -613)
n73.label = 'Light Direction'
n73.width = 100
n73.socket_idname = 'NodeSocketVector'
n74 = _N.new('NodeReroute'); n74.name = 'Reroute.033'; n74.location = (-20, -547)
n74.width = 100
n75 = _N.new('NodeReroute'); n75.name = 'Reroute.034'; n75.location = (-2, -581)
n75.width = 100
n76 = _N.new('NodeReroute'); n76.name = 'Reroute.030'; n76.location = (217, -253)
n76.width = 100
n77 = _N.new('NodeReroute'); n77.name = 'Reroute.029'; n77.location = (193, -235)
n77.width = 100
n78 = _N.new('NodeReroute'); n78.name = 'Reroute.031'; n78.location = (-20, -235)
n78.width = 100
n79 = _N.new('NodeReroute'); n79.name = 'Reroute.032'; n79.location = (-2, -253)
n79.width = 100
n80 = _N.new('NodeReroute'); n80.name = 'Reroute'; n80.location = (21, -613)
n80.width = 100
n80.socket_idname = 'NodeSocketVector'
n81 = _N.new('NodeReroute'); n81.name = 'Reroute.007'; n81.location = (21, -273)
n81.width = 100
n81.socket_idname = 'NodeSocketVector'
n82 = _N.new('NodeReroute'); n82.name = 'Reroute.064'; n82.location = (267, -273)
n82.width = 100
n82.socket_idname = 'NodeSocketVector'
n83 = _N.new('ShaderNodeGroup'); n83.name = 'UV'; n83.location = (-987, 408)
n83.width = 165
n83.node_tree = ng_uv
n84 = _N.new('ShaderNodeGroup'); n84.name = 'OUTPUT'; n84.location = (1116, 175)
n84.width = 219
n84.node_tree = ng_output_2cycle_opa
n85 = _N.new('ShaderNodeGroup'); n85.name = 'Tex1_I'; n85.location = (295, 396)
n85.label = 'Tex1_I'
n85.mute = True
n85.node_tree = ng_is_not_i
n86 = _N.new('ShaderNodeTexImage'); n86.name = 'Tex0_4'; n86.location = (-63, 479)
n86.label = 'Tex0 Sample 4'
n86.width = 140
n86.hide = True
n86.image = img_stone_ci4_png
n86.interpolation = 'Closest'
n87 = _N.new('ShaderNodeTexImage'); n87.name = 'Tex0_3'; n87.location = (-63, 524)
n87.label = 'Tex0 Sample 3'
n87.width = 140
n87.hide = True
n87.image = img_stone_ci4_png
n87.interpolation = 'Closest'
n88 = _N.new('ShaderNodeTexImage'); n88.name = 'Tex0_2'; n88.location = (-62, 567)
n88.label = 'Tex0 Sample 2'
n88.width = 140
n88.hide = True
n88.image = img_stone_ci4_png
n88.interpolation = 'Closest'
n89 = _N.new('ShaderNodeTexImage'); n89.name = 'Tex0_1'; n89.location = (-61, 610)
n89.label = 'Tex0'
n89.width = 140
n89.hide = True
n89.image = img_stone_ci4_png
n89.interpolation = 'Closest'
n90 = _N.new('ShaderNodeGroup'); n90.name = 'UV Basis'; n90.location = (-787, 638)
n90.width = 164
n90.node_tree = ng_uv_basis_0
n90.inputs[1].default_value = 32
n90.inputs[2].default_value = 32
n90.inputs[3].default_value = 0
n90.inputs[4].default_value = 0
n90.inputs[5].default_value = 1.0
n90.inputs[6].default_value = 1.0
n90.inputs[7].default_value = 1
n91 = _N.new('ShaderNodeGroup'); n91.name = 'Shade Color'; n91.location = (296, 241)
n91.label = 'Shade Color'
n91.width = 139
n91.node_tree = ng_shdcol_v
n91.inputs[2].default_value = 1
n92 = _N.new('ShaderNodeGroup'); n92.name = 'TextureSettings'; n92.location = (-575, 956)
n92.width = 189
n92.node_tree = ng_texturesettings_lite
n92.inputs[4].default_value = 0.0
n92.inputs[9].default_value = 0.0
n92.inputs[10].default_value = 0
n92.inputs[11].default_value = 0.0
n92.inputs[12].default_value = 31.0
n92.inputs[13].default_value = 5
n92.inputs[14].default_value = 0
n92.inputs[15].default_value = 0.0
n92.inputs[16].default_value = 31.0
n92.inputs[17].default_value = 5
n92.inputs[18].default_value = 0.0
n92.inputs[19].default_value = 0
n92.inputs[20].default_value = 0.0
n92.inputs[21].default_value = 0.0
n92.inputs[22].default_value = 0
n92.inputs[23].default_value = 0
n92.inputs[24].default_value = 0.0
n92.inputs[25].default_value = 0.0
n92.inputs[26].default_value = 0
n92.inputs[27].default_value = 0.0
n92.inputs[28].default_value = 0
n92.inputs[29].default_value = 0
n92.inputs[30].default_value = 0
n92.inputs[31].default_value = 0
n92.inputs[32].default_value = 0.0
n92.inputs[33].default_value = 0
n92.inputs[34].default_value = 0
n92.inputs[35].default_value = 0
n92.inputs[36].default_value = 0
n92.inputs[37].default_value = 0.0
n92.inputs[38].default_value = 1
n93 = _N.new('ShaderNodeTexImage'); n93.name = 'Tex1_1'; n93.location = (-124, 258)
n93.label = 'Tex1'
n93.width = 140
n93.mute = True
n93.hide = True
n93.image = img_second_png
n93.interpolation = 'Closest'
n94 = _N.new('ShaderNodeGroup'); n94.name = 'Tex0_I'; n94.location = (296, 549)
n94.label = 'Tex0_I'
n94.node_tree = ng_is_i
n95 = _N.new('ShaderNodeGroup'); n95.name = '3 Point Lerp'; n95.location = (88, 722)
n95.label = '3 Point Lerp'
n95.node_tree = ng_3_point_lerp
n96 = _N.new('ShaderNodeGroup'); n96.name = 'CombinerInputs'; n96.location = (296, 3)
n96.node_tree = ng_combinerinputs
n96.inputs[0].default_value = (0.0, 0.0, 0.0, 1.0)
n96.inputs[1].default_value = 1.0
n96.inputs[2].default_value = (0.9999, 1.0, 1.0, 1.0)
n96.inputs[3].default_value = 1.0
n96.inputs[4].default_value = (0.5, 0.5, 0.5, 1.0)
n96.inputs[5].default_value = (0.0, 0.0, 0.0, 1.0)
n96.inputs[6].default_value = 0.0
n96.inputs[7].default_value = 0.0
n96.inputs[8].default_value = 0.4471
n96.inputs[9].default_value = 0.1647
n97 = _N.new('ShaderNodeGroup'); n97.name = 'Cycle_1'; n97.location = (583, 374)
n97.label = 'Cycle_1'
n97.node_tree = ng_cycle
n97.inputs[1].default_value = (0.0, 0.0, 0.0, 1.0)
n97.inputs[3].default_value = (0.0, 0.0, 0.0, 1.0)
n97.inputs[4].default_value = 0.0
n97.inputs[5].default_value = 0.0
n97.inputs[6].default_value = 0.0
n98 = _N.new('ShaderNodeGroup'); n98.name = 'Cycle_2'; n98.location = (583, 75)
n98.label = 'Cycle_2'
n98.node_tree = ng_cycle
n98.inputs[1].default_value = (0.0, 0.0, 0.0, 1.0)
n98.inputs[3].default_value = (0.0, 0.0, 0.0, 1.0)
n98.inputs[4].default_value = 0.0
n98.inputs[5].default_value = 0.0
n98.inputs[6].default_value = 0.0
n99 = _N.new('ShaderNodeGroup'); n99.name = 'FogBlender'; n99.location = (854, -6)
n99.node_tree = ng_fogblender_on
n100 = _N.new('ShaderNodeGroup'); n100.name = 'SceneProperties'; n100.location = (-420, -360)
n100.node_tree = ng_sceneproperties
_L.new(n69.outputs[0], n0.inputs[0])
_L.new(n70.outputs[0], n1.inputs[0])
_L.new(n97.outputs[1], n2.inputs[0])
_L.new(n97.outputs[0], n3.inputs[0])
_L.new(n9.outputs[0], n4.inputs[0])
_L.new(n58.outputs[0], n5.inputs[0])
_L.new(n98.outputs[0], n6.inputs[0])
_L.new(n65.outputs[0], n7.inputs[0])
_L.new(n64.outputs[0], n8.inputs[0])
_L.new(n52.outputs[0], n9.inputs[0])
_L.new(n59.outputs[0], n10.inputs[0])
_L.new(n5.outputs[0], n11.inputs[0])
_L.new(n30.outputs[0], n12.inputs[0])
_L.new(n31.outputs[0], n13.inputs[0])
_L.new(n29.outputs[0], n14.inputs[0])
_L.new(n21.outputs[0], n15.inputs[0])
_L.new(n20.outputs[0], n16.inputs[0])
_L.new(n34.outputs[0], n17.inputs[0])
_L.new(n35.outputs[0], n18.inputs[0])
_L.new(n36.outputs[0], n19.inputs[0])
_L.new(n95.outputs[1], n20.inputs[0])
_L.new(n95.outputs[0], n21.inputs[0])
_L.new(n32.outputs[0], n22.inputs[0])
_L.new(n24.outputs[0], n23.inputs[0])
_L.new(n60.outputs[0], n24.inputs[0])
_L.new(n26.outputs[0], n25.inputs[0])
_L.new(n60.outputs[1], n26.inputs[0])
_L.new(n22.outputs[0], n27.inputs[0])
_L.new(n33.outputs[0], n28.inputs[0])
_L.new(n92.outputs[4], n29.inputs[0])
_L.new(n92.outputs[5], n30.inputs[0])
_L.new(n92.outputs[6], n31.inputs[0])
_L.new(n92.outputs[8], n32.inputs[0])
_L.new(n92.outputs[7], n33.inputs[0])
_L.new(n92.outputs[0], n34.inputs[0])
_L.new(n92.outputs[1], n35.inputs[0])
_L.new(n92.outputs[2], n36.inputs[0])
_L.new(n92.outputs[3], n37.inputs[0])
_L.new(n39.outputs[0], n38.inputs[0])
_L.new(n92.outputs[10], n39.inputs[0])
_L.new(n92.outputs[9], n40.inputs[0])
_L.new(n40.outputs[0], n41.inputs[0])
_L.new(n92.outputs[11], n42.inputs[0])
_L.new(n92.outputs[12], n43.inputs[0])
_L.new(n42.outputs[0], n44.inputs[0])
_L.new(n43.outputs[0], n45.inputs[0])
_L.new(n37.outputs[0], n46.inputs[0])
_L.new(n48.outputs[0], n47.inputs[0])
_L.new(n55.outputs[0], n48.inputs[0])
_L.new(n12.outputs[0], n49.inputs[0])
_L.new(n13.outputs[0], n50.inputs[0])
_L.new(n28.outputs[0], n51.inputs[0])
_L.new(n48.outputs[0], n52.inputs[0])
_L.new(n77.outputs[0], n53.inputs[0])
_L.new(n76.outputs[0], n54.inputs[0])
_L.new(n1.outputs[0], n55.inputs[0])
_L.new(n84.outputs[0], n56.inputs[0])
_L.new(n99.outputs[0], n57.inputs[0])
_L.new(n2.outputs[0], n58.inputs[0])
_L.new(n3.outputs[0], n59.inputs[0])
_L.new(n93.outputs[0], n60.inputs[0])
_L.new(n93.outputs[1], n60.inputs[1])
_L.new(n49.outputs[0], n60.inputs[2])
_L.new(n49.outputs[1], n60.inputs[3])
_L.new(n50.outputs[0], n60.inputs[4])
_L.new(n50.outputs[1], n60.inputs[5])
_L.new(n51.outputs[0], n60.inputs[6])
_L.new(n51.outputs[1], n60.inputs[7])
_L.new(n27.outputs[0], n60.inputs[8])
_L.new(n44.outputs[0], n60.inputs[9])
_L.new(n45.outputs[0], n60.inputs[10])
_L.new(n62.outputs[0], n61.inputs[0])
_L.new(n63.outputs[0], n62.inputs[0])
_L.new(n66.outputs[0], n64.inputs[0])
_L.new(n67.outputs[0], n65.inputs[0])
_L.new(n0.outputs[0], n66.inputs[0])
_L.new(n1.outputs[0], n67.inputs[0])
_L.new(n82.outputs[0], n68.inputs[0])
_L.new(n71.outputs[0], n74.inputs[0])
_L.new(n72.outputs[0], n75.inputs[0])
_L.new(n79.outputs[0], n76.inputs[0])
_L.new(n78.outputs[0], n77.inputs[0])
_L.new(n74.outputs[0], n78.inputs[0])
_L.new(n75.outputs[0], n79.inputs[0])
_L.new(n73.outputs[0], n80.inputs[0])
_L.new(n80.outputs[0], n81.inputs[0])
_L.new(n81.outputs[0], n82.inputs[0])
_L.new(n59.outputs[0], n84.inputs[0])
_L.new(n58.outputs[0], n84.inputs[1])
_L.new(n57.outputs[0], n84.inputs[2])
_L.new(n98.outputs[1], n84.inputs[3])
_L.new(n23.outputs[0], n85.inputs[0])
_L.new(n25.outputs[0], n85.inputs[1])
_L.new(n46.outputs[0], n86.inputs[0])
_L.new(n19.outputs[0], n87.inputs[0])
_L.new(n18.outputs[0], n88.inputs[0])
_L.new(n17.outputs[0], n89.inputs[0])
_L.new(n83.outputs[0], n90.inputs[0])
_L.new(n47.outputs[0], n91.inputs[3])
_L.new(n68.outputs[0], n91.inputs[4])
_L.new(n90.outputs[0], n92.inputs[0])
_L.new(n90.outputs[1], n92.inputs[1])
_L.new(n90.outputs[0], n92.inputs[2])
_L.new(n90.outputs[1], n92.inputs[3])
_L.new(n90.outputs[5], n92.inputs[5])
_L.new(n90.outputs[6], n92.inputs[6])
_L.new(n90.outputs[7], n92.inputs[7])
_L.new(n90.outputs[8], n92.inputs[8])
_L.new(n14.outputs[0], n93.inputs[0])
_L.new(n15.outputs[0], n94.inputs[0])
_L.new(n16.outputs[0], n94.inputs[1])
_L.new(n89.outputs[0], n95.inputs[0])
_L.new(n89.outputs[1], n95.inputs[1])
_L.new(n88.outputs[0], n95.inputs[2])
_L.new(n88.outputs[1], n95.inputs[3])
_L.new(n87.outputs[0], n95.inputs[4])
_L.new(n87.outputs[1], n95.inputs[5])
_L.new(n86.outputs[0], n95.inputs[6])
_L.new(n86.outputs[1], n95.inputs[7])
_L.new(n22.outputs[0], n95.inputs[8])
_L.new(n41.outputs[0], n95.inputs[9])
_L.new(n38.outputs[0], n95.inputs[10])
_L.new(n61.outputs[0], n96.inputs[10])
_L.new(n6.outputs[0], n99.inputs[0])
_L.new(n7.outputs[0], n99.inputs[2])
_L.new(n4.outputs[0], n99.inputs[3])
_L.new(n100.outputs[0], n70.inputs[0])
_L.new(n100.outputs[1], n69.inputs[0])
_L.new(n100.outputs[4], n55.inputs[3])
_L.new(n100.outputs[2], n55.inputs[1])
_L.new(n100.outputs[3], n55.inputs[2])
_L.new(n100.outputs[7], n71.inputs[0])
_L.new(n100.outputs[8], n72.inputs[0])
_L.new(n100.outputs[9], n73.inputs[0])
_L.new(n53.outputs[0], n91.inputs[0])
_L.new(n54.outputs[0], n91.inputs[1])
_L.new(n8.outputs[0], n99.inputs[1])
_L.new(n100.outputs[5], n55.inputs[4])
_L.new(n100.outputs[6], n55.inputs[5])
_L.new(n94.outputs[0], n97.inputs[0])
_L.new(n91.outputs[0], n97.inputs[2])
_L.new(n96.outputs[0], n97.inputs[7])
_L.new(n10.outputs[0], n98.inputs[0])
_L.new(n96.outputs[3], n98.inputs[2])
_L.new(n11.outputs[0], n98.inputs[7])
n56.is_active_output = True

# ---- world
world_world = bpy.data.worlds.new('World'); scene.world = world_world
world_world.use_nodes = True; world_world.node_tree.nodes.clear()
_N = world_world.node_tree.nodes; _L = world_world.node_tree.links
n0 = _N.new('ShaderNodeOutputWorld'); n0.name = 'World Output'; n0.location = (300, 300)
n1 = _N.new('ShaderNodeBackground'); n1.name = 'Background'; n1.location = (10, 300)
n1.inputs[0].default_value = (0.05088, 0.05088, 0.05088, 1.0)
_L.new(n1.outputs[0], n0.inputs[0])
n0.is_active_output = True
world_world.color = (0.05088, 0.05088, 0.05088)
world_world.use_sun_shadow = False
world_world.sun_shadow_jitter_overblur = 0.0

# ---- cameras
cam_camera = bpy.data.cameras.new('Camera')
cam_camera.clip_end = 100.0
cam_camera.ortho_scale = 7.314

# ---- lights
light_light = bpy.data.lights.new('Light', 'POINT')
light_light.transmission_factor = 0.0
light_light.use_soft_falloff = False
light_light.energy = 1000.0
light_light.shadow_soft_size = 0.1
light_light.shadow_maximum_resolution = 0.006
light_light.use_absolute_resolution = True

# ---- meshes
me_plane = bpy.data.meshes.new('Plane')
me_plane.from_pydata([(-8.0, -8.0, 0.0), (8.0, -8.0, 0.0), (-8.0, 8.0, 0.0), (8.0, 8.0, 0.0), (-4.0, -8.0, 0.0), (0.0, -8.0, 0.0), (4.0, -8.0, 0.0), (4.0, 8.0, 0.0), (0.0, 8.0, 0.0), (-4.0, 8.0, 0.0), (-8.0, 4.0, 0.0), (-8.0, 0.0, 0.0), (-8.0, -4.0, 0.0), (8.0, -4.0, 0.0), (8.0, 0.0, 0.0), (8.0, 4.0, 0.0), (-4.0, -4.0, 0.0), (-4.0, 0.0, 0.0), (-4.0, 4.0, 0.0), (0.0, -4.0, 0.0), (0.0, 0.0, 0.0), (0.0, 4.0, 0.0), (4.0, -4.0, 0.0), (4.0, 0.0, 0.0), (4.0, 4.0, 0.0), (-4.0, -8.0, 0.0), (0.0, -8.0, 0.0), (4.0, -8.0, 0.0), (4.0, 8.0, 0.0), (0.0, 8.0, 0.0), (-4.0, 8.0, 0.0), (-8.0, 4.0, 0.0), (-8.0, 0.0, 0.0), (-8.0, -4.0, 0.0), (8.0, -4.0, 0.0), (8.0, 0.0, 0.0), (8.0, 4.0, 0.0), (-4.0, -8.0, 1.271), (0.0, -8.0, 1.271), (4.0, -8.0, 1.271), (4.0, 8.0, 1.271), (0.0, 8.0, 1.271), (-4.0, 8.0, 1.271), (-8.0, 4.0, 1.271), (-8.0, 0.0, 1.271), (-8.0, -4.0, 1.271), (8.0, -4.0, 1.271), (8.0, 0.0, 1.271), (8.0, 4.0, 1.271), (-8.0, -8.0, 0.0), (8.0, -8.0, 0.0), (-8.0, 8.0, 0.0), (8.0, 8.0, 0.0), (-8.0, -8.0, 1.271), (8.0, -8.0, 1.271), (-8.0, 8.0, 1.271), (8.0, 8.0, 1.271)], [], [(3, 24, 15), (18, 2, 10), (21, 9, 18), (24, 8, 21), (6, 19, 5), (22, 20, 19), (23, 21, 20), (5, 16, 4), (19, 17, 16), (20, 18, 17), (16, 0, 4), (16, 11, 12), (17, 10, 11), (1, 22, 6), (13, 23, 22), (14, 24, 23), (18, 9, 2), (21, 8, 9), (24, 7, 8), (6, 22, 19), (22, 23, 20), (23, 24, 21), (5, 19, 16), (19, 20, 17), (20, 21, 18), (7, 24, 3), (16, 17, 11), (17, 18, 10), (1, 13, 22), (13, 14, 23), (14, 15, 24), (12, 0, 16), (51, 30, 42, 55), (30, 29, 41, 42), (28, 52, 56, 40), (35, 34, 46, 47), (31, 51, 55, 43), (36, 35, 47, 48), (50, 27, 39, 54), (26, 25, 37, 38), (52, 36, 48, 56), (27, 26, 38, 39), (32, 31, 43, 44), (25, 49, 53, 37), (33, 32, 44, 45), (29, 28, 40, 41), (34, 50, 54, 46), (49, 33, 45, 53)])
me_plane.polygons.foreach_set('material_index', [0, 0, 0, 0, 0, 0, 0, 0, 0, 0, 0, 0, 0, 0, 0, 0, 0, 0, 0, 0, 0, 0, 0, 0, 0, 0, 0, 0, 0, 0, 0, 0, 1, 1, 1, 1, 1, 1, 1, 1, 1, 1, 1, 1, 1, 1, 1, 1])
_uv = me_plane.uv_layers.new(name='UVMap')
_uv.uv.foreach_set('vector', [2.5, 2.5, 1.5, 1.5, 2.5, 1.5, -0.5, 1.5, -1.5, 2.5, -1.5, 1.5, 0.5, 1.5, -0.5, 2.5, -0.5, 1.5, 1.5, 1.5, 0.5, 2.5, 0.5, 1.5, 1.5, -1.5, 0.5, -0.5, 0.5, -1.5, 1.5, -0.5, 0.5, 0.5, 0.5, -0.5, 1.5, 0.5, 0.5, 1.5, 0.5, 0.5, 0.5, -1.5, -0.5, -0.5, -0.5, -1.5, 0.5, -0.5, -0.5, 0.5, -0.5, -0.5, 0.5, 0.5, -0.5, 1.5, -0.5, 0.5, -0.5, -0.5, -1.5, -1.5, -0.5, -1.5, -0.5, -0.5, -1.5, 0.5, -1.5, -0.5, -0.5, 0.5, -1.5, 1.5, -1.5, 0.5, 2.5, -1.5, 1.5, -0.5, 1.5, -1.5, 2.5, -0.5, 1.5, 0.5, 1.5, -0.5, 2.5, 0.5, 1.5, 1.5, 1.5, 0.5, -0.5, 1.5, -0.5, 2.5, -1.5, 2.5, 0.5, 1.5, 0.5, 2.5, -0.5, 2.5, 1.5, 1.5, 1.5, 2.5, 0.5, 2.5, 1.5, -1.5, 1.5, -0.5, 0.5, -0.5, 1.5, -0.5, 1.5, 0.5, 0.5, 0.5, 1.5, 0.5, 1.5, 1.5, 0.5, 1.5, 0.5, -1.5, 0.5, -0.5, -0.5, -0.5, 0.5, -0.5, 0.5, 0.5, -0.5, 0.5, 0.5, 0.5, 0.5, 1.5, -0.5, 1.5, 1.5, 2.5, 1.5, 1.5, 2.5, 2.5, -0.5, -0.5, -0.5, 0.5, -1.5, 0.5, -0.5, 0.5, -0.5, 1.5, -1.5, 1.5, 2.5, -1.5, 2.5, -0.5, 1.5, -0.5, 2.5, -0.5, 2.5, 0.5, 1.5, 0.5, 2.5, 0.5, 2.5, 1.5, 1.5, 1.5, -1.5, -0.5, -1.5, -1.5, -0.5, -0.5, -3.5, 0.00709, -1.5, 0.00709, -1.5, 0.9929, -3.5, 0.9929, -1.5, 0.00709, 0.5, 0.00709, 0.5, 0.9929, -1.5, 0.9929, 2.5, 0.00709, 4.5, 0.00709, 4.5, 0.9929, 2.5, 0.9929, 0.5, 0.00709, -1.5, 0.00709, -1.5, 0.9929, 0.5, 0.9929, 2.5, 0.00709, 4.5, 0.00709, 4.5, 0.9929, 2.5, 0.9929, 2.5, 0.00709, 0.5, 0.00709, 0.5, 0.9929, 2.5, 0.9929, 4.5, 0.00709, 2.5, 0.00709, 2.5, 0.9929, 4.5, 0.9929, 0.5, 0.00709, -1.5, 0.00709, -1.5, 0.9929, 0.5, 0.9929, 4.5, 0.00709, 2.5, 0.00709, 2.5, 0.9929, 4.5, 0.9929, 2.5, 0.00709, 0.5, 0.00709, 0.5, 0.9929, 2.5, 0.9929, 0.5, 0.00709, 2.5, 0.00709, 2.5, 0.9929, 0.5, 0.9929, -1.5, 0.00709, -3.5, 0.00709, -3.5, 0.9929, -1.5, 0.9929, -1.5, 0.00709, 0.5, 0.00709, 0.5, 0.9929, -1.5, 0.9929, 0.5, 0.00709, 2.5, 0.00709, 2.5, 0.9929, 0.5, 0.9929, -1.5, 0.00709, -3.5, 0.00709, -3.5, 0.9929, -1.5, 0.9929, -3.5, 0.00709, -1.5, 0.00709, -1.5, 0.9929, -3.5, 0.9929])
_ca = me_plane.color_attributes.new('Col', 'FLOAT_COLOR', 'CORNER')
_ca.data.foreach_set('color', [0.178, 0.1053, 0.0182, 1.0, 1.0, 0.9916, 0.9879, 1.0, 0.1789, 0.106, 0.01818, 1.0, 1.0, 1.0, 1.0, 1.0, 0.1789, 0.106, 0.01818, 1.0, 0.1789, 0.106, 0.01818, 1.0, 1.0, 0.9776, 0.9678, 1.0, 0.1789, 0.106, 0.01818, 1.0, 1.0, 1.0, 1.0, 1.0, 1.0, 0.9916, 0.9879, 1.0, 0.1789, 0.106, 0.01818, 1.0, 1.0, 0.9776, 0.9678, 1.0, 0.1787, 0.1059, 0.01819, 1.0, 0.985, 0.9848, 0.9848, 1.0, 0.1789, 0.106, 0.01818, 1.0, 1.0, 1.0, 1.0, 1.0, 1.0, 0.7372, 0.583, 1.0, 0.985, 0.9848, 0.9848, 1.0, 1.0, 1.0, 1.0, 1.0, 1.0, 0.9776, 0.9678, 1.0, 1.0, 0.7372, 0.583, 1.0, 0.1789, 0.106, 0.01818, 1.0, 1.0, 1.0, 1.0, 1.0, 0.1788, 0.106, 0.01818, 1.0, 0.985, 0.9848, 0.9848, 1.0, 1.0, 1.0, 1.0, 1.0, 1.0, 1.0, 1.0, 1.0, 1.0, 0.7372, 0.583, 1.0, 1.0, 1.0, 1.0, 1.0, 1.0, 1.0, 1.0, 1.0, 1.0, 1.0, 1.0, 1.0, 0.1789, 0.106, 0.01818, 1.0, 0.1788, 0.106, 0.01818, 1.0, 1.0, 1.0, 1.0, 1.0, 0.1789, 0.106, 0.01818, 1.0, 0.1789, 0.106, 0.01818, 1.0, 1.0, 1.0, 1.0, 1.0, 0.1789, 0.106, 0.01818, 1.0, 0.1789, 0.106, 0.01818, 1.0, 0.1579, 0.08896, 0.01849, 1.0, 1.0, 1.0, 1.0, 1.0, 0.1787, 0.1059, 0.01819, 1.0, 0.1789, 0.106, 0.01818, 1.0, 1.0, 1.0, 1.0, 1.0, 1.0, 1.0, 1.0, 1.0, 0.1784, 0.1056, 0.01819, 1.0, 1.0, 0.9916, 0.9879, 1.0, 1.0, 1.0, 1.0, 1.0, 1.0, 1.0, 1.0, 1.0, 0.1789, 0.106, 0.01818, 1.0, 0.1789, 0.106, 0.01818, 1.0, 1.0, 0.9776, 0.9678, 1.0, 0.1789, 0.106, 0.01818, 1.0, 0.1789, 0.106, 0.01818, 1.0, 1.0, 0.9916, 0.9879, 1.0, 0.1789, 0.106, 0.01818, 1.0, 0.1789, 0.106, 0.01818, 1.0, 0.1787, 0.1059, 0.01819, 1.0, 1.0, 1.0, 1.0, 1.0, 0.985, 0.9848, 0.9848, 1.0, 1.0, 1.0, 1.0, 1.0, 1.0, 1.0, 1.0, 1.0, 1.0, 0.7372, 0.583, 1.0, 1.0, 1.0, 1.0, 1.0, 1.0, 0.9916, 0.9879, 1.0, 1.0, 0.9776, 0.9678, 1.0, 0.1789, 0.106, 0.01818, 1.0, 0.985, 0.9848, 0.9848, 1.0, 1.0, 1.0, 1.0, 1.0, 0.985, 0.9848, 0.9848, 1.0, 1.0, 0.7372, 0.583, 1.0, 1.0, 1.0, 1.0, 1.0, 1.0, 0.7372, 0.583, 1.0, 1.0, 0.9776, 0.9678, 1.0, 1.0, 1.0, 1.0, 1.0, 0.1789, 0.106, 0.01818, 1.0, 1.0, 0.9916, 0.9879, 1.0, 0.178, 0.1053, 0.0182, 1.0, 1.0, 1.0, 1.0, 1.0, 1.0, 1.0, 1.0, 1.0, 0.1789, 0.106, 0.01818, 1.0, 1.0, 1.0, 1.0, 1.0, 1.0, 1.0, 1.0, 1.0, 0.1789, 0.106, 0.01818, 1.0, 0.1579, 0.08896, 0.01849, 1.0, 0.1789, 0.106, 0.01818, 1.0, 1.0, 1.0, 1.0, 1.0, 0.1789, 0.106, 0.01818, 1.0, 0.1784, 0.1056, 0.01819, 1.0, 1.0, 1.0, 1.0, 1.0, 0.1784, 0.1056, 0.01819, 1.0, 0.1789, 0.106, 0.01818, 1.0, 1.0, 0.9916, 0.9879, 1.0, 0.1789, 0.106, 0.01818, 1.0, 0.1789, 0.106, 0.01818, 1.0, 1.0, 1.0, 1.0, 1.0, 0.1789, 0.106, 0.01822, 1.0, 0.179, 0.1061, 0.01881, 1.0, 1.0, 0.7279, 0.5716, 1.0, 0.3505, 0.2575, 0.2038, 1.0, 0.179, 0.1061, 0.01881, 1.0, 0.1789, 0.106, 0.01818, 1.0, 1.0, 0.7279, 0.5716, 1.0, 1.0, 0.7279, 0.5716, 1.0, 0.179, 0.1061, 0.01863, 1.0, 0.08839, 0.03378, 0.005196, 1.0, 0.3267, 0.2378, 0.1867, 1.0, 0.9176, 0.6682, 0.525, 1.0, 0.1789, 0.106, 0.0182, 1.0, 0.1795, 0.1067, 0.02128, 1.0, 0.9947, 0.7239, 0.5684, 1.0, 1.0, 0.7279, 0.5716, 1.0, 0.1792, 0.1063, 0.01951, 1.0, 0.1789, 0.106, 0.01822, 1.0, 0.3505, 0.2575, 0.2038, 1.0, 1.0, 0.7279, 0.5716, 1.0, 0.1789, 0.106, 0.01818, 1.0, 0.1789, 0.106, 0.0182, 1.0, 1.0, 0.7279, 0.5716, 1.0, 1.0, 0.7279, 0.5716, 1.0, 0.1789, 0.106, 0.01818, 1.0, 0.1789, 0.106, 0.01818, 1.0, 1.0, 0.7279, 0.5716, 1.0, 0.2757, 0.1944, 0.1478, 1.0, 0.1789, 0.106, 0.01818, 1.0, 0.1789, 0.106, 0.01818, 1.0, 1.0, 0.7279, 0.5716, 1.0, 0.8998, 0.6553, 0.515, 1.0, 0.08265, 0.02964, 0.001982, 1.0, 0.1789, 0.106, 0.01818, 1.0, 1.0, 0.7279, 0.5716, 1.0, 0.3325, 0.2419, 0.1899, 1.0, 0.1789, 0.106, 0.01818, 1.0, 0.1789, 0.106, 0.01818, 1.0, 0.8998, 0.6553, 0.515, 1.0, 1.0, 0.7279, 0.5716, 1.0, 0.179, 0.1061, 0.01854, 1.0, 0.1792, 0.1063, 0.01951, 1.0, 1.0, 0.7279, 0.5716, 1.0, 1.0, 0.7279, 0.5716, 1.0, 0.1789, 0.106, 0.01818, 1.0, 0.1789, 0.106, 0.01818, 1.0, 0.3454, 0.2538, 0.201, 1.0, 1.0, 0.7279, 0.5716, 1.0, 0.1789, 0.106, 0.01818, 1.0, 0.179, 0.1061, 0.01854, 1.0, 1.0, 0.7279, 0.5716, 1.0, 0.9941, 0.7235, 0.5681, 1.0, 0.1789, 0.106, 0.01818, 1.0, 0.179, 0.1061, 0.01863, 1.0, 0.9176, 0.6682, 0.525, 1.0, 1.0, 0.7279, 0.5716, 1.0, 0.1795, 0.1067, 0.02128, 1.0, 0.1789, 0.106, 0.01818, 1.0, 0.447, 0.3125, 0.2265, 1.0, 0.9947, 0.7239, 0.5684, 1.0, 0.1789, 0.106, 0.01818, 1.0, 0.1789, 0.106, 0.01818, 1.0, 0.9941, 0.7235, 0.5681, 1.0, 0.3449, 0.2535, 0.2007, 1.0])
_ca = me_plane.color_attributes.new('Alpha', 'FLOAT_COLOR', 'CORNER')
_ca.data.foreach_set('color', [1.0, 1.0, 1.0, 1.0, 1.0, 1.0, 1.0, 1.0, 1.0, 1.0, 1.0, 1.0, 1.0, 1.0, 1.0, 1.0, 1.0, 1.0, 1.0, 1.0, 1.0, 1.0, 1.0, 1.0, 1.0, 1.0, 1.0, 1.0, 1.0, 1.0, 1.0, 1.0, 1.0, 1.0, 1.0, 1.0, 1.0, 1.0, 1.0, 1.0, 1.0, 1.0, 1.0, 1.0, 1.0, 1.0, 1.0, 1.0, 1.0, 1.0, 1.0, 1.0, 1.0, 1.0, 1.0, 1.0, 1.0, 1.0, 1.0, 1.0, 1.0, 1.0, 1.0, 1.0, 1.0, 1.0, 1.0, 1.0, 1.0, 1.0, 1.0, 1.0, 1.0, 1.0, 1.0, 1.0, 1.0, 1.0, 1.0, 1.0, 1.0, 1.0, 1.0, 1.0, 1.0, 1.0, 1.0, 1.0, 1.0, 1.0, 1.0, 1.0, 1.0, 1.0, 1.0, 1.0, 1.0, 1.0, 1.0, 1.0, 1.0, 1.0, 1.0, 1.0, 1.0, 1.0, 1.0, 1.0, 1.0, 1.0, 1.0, 1.0, 1.0, 1.0, 1.0, 1.0, 1.0, 1.0, 1.0, 1.0, 1.0, 1.0, 1.0, 1.0, 1.0, 1.0, 1.0, 1.0, 1.0, 1.0, 1.0, 1.0, 1.0, 1.0, 1.0, 1.0, 1.0, 1.0, 1.0, 1.0, 1.0, 1.0, 1.0, 1.0, 1.0, 1.0, 1.0, 1.0, 1.0, 1.0, 1.0, 1.0, 1.0, 1.0, 1.0, 1.0, 1.0, 1.0, 1.0, 1.0, 1.0, 1.0, 1.0, 1.0, 1.0, 1.0, 1.0, 1.0, 1.0, 1.0, 1.0, 1.0, 1.0, 1.0, 1.0, 1.0, 1.0, 1.0, 1.0, 1.0, 1.0, 1.0, 1.0, 1.0, 1.0, 1.0, 1.0, 1.0, 1.0, 1.0, 1.0, 1.0, 1.0, 1.0, 1.0, 1.0, 1.0, 1.0, 1.0, 1.0, 1.0, 1.0, 1.0, 1.0, 1.0, 1.0, 1.0, 1.0, 1.0, 1.0, 1.0, 1.0, 1.0, 1.0, 1.0, 1.0, 1.0, 1.0, 1.0, 1.0, 1.0, 1.0, 1.0, 1.0, 1.0, 1.0, 1.0, 1.0, 1.0, 1.0, 1.0, 1.0, 1.0, 1.0, 1.0, 1.0, 1.0, 1.0, 1.0, 1.0, 1.0, 1.0, 1.0, 1.0, 1.0, 1.0, 1.0, 1.0, 1.0, 1.0, 1.0, 1.0, 1.0, 1.0, 1.0, 1.0, 1.0, 1.0, 1.0, 1.0, 1.0, 1.0, 1.0, 1.0, 1.0, 1.0, 1.0, 1.0, 1.0, 1.0, 1.0, 1.0, 1.0, 1.0, 1.0, 1.0, 1.0, 1.0, 1.0, 1.0, 1.0, 1.0, 1.0, 1.0, 1.0, 1.0, 1.0, 1.0, 1.0, 1.0, 1.0, 1.0, 1.0, 1.0, 1.0, 1.0, 1.0, 1.0, 1.0, 1.0, 1.0, 1.0, 1.0, 1.0, 1.0, 1.0, 1.0, 1.0, 1.0, 1.0, 1.0, 1.0, 1.0, 1.0, 1.0, 1.0, 1.0, 1.0, 1.0, 1.0, 1.0, 1.0, 1.0, 1.0, 1.0, 1.0, 1.0, 1.0, 1.0, 1.0, 1.0, 1.0, 1.0, 1.0, 1.0, 1.0, 1.0, 1.0, 1.0, 1.0, 1.0, 1.0, 1.0, 1.0, 1.0, 1.0, 1.0, 1.0, 1.0, 1.0, 1.0, 1.0, 1.0, 1.0, 1.0, 1.0, 1.0, 1.0, 1.0, 1.0, 1.0, 1.0, 1.0, 1.0, 1.0, 1.0, 1.0, 1.0, 1.0, 1.0, 1.0, 1.0, 1.0, 1.0, 1.0, 1.0, 1.0, 1.0, 1.0, 1.0, 1.0, 1.0, 1.0, 1.0, 1.0, 1.0, 1.0, 1.0, 1.0, 1.0, 1.0, 1.0, 1.0, 1.0, 1.0, 1.0, 1.0, 1.0, 1.0, 1.0, 1.0, 1.0, 1.0, 1.0, 1.0, 1.0, 1.0, 1.0, 1.0, 1.0, 1.0, 1.0, 1.0, 1.0, 1.0, 1.0, 1.0, 1.0, 1.0, 1.0, 1.0, 1.0, 1.0, 1.0, 1.0, 1.0, 1.0, 1.0, 1.0, 1.0, 1.0, 1.0, 1.0, 1.0, 1.0, 1.0, 1.0, 1.0, 1.0, 1.0, 1.0, 1.0, 1.0, 1.0, 1.0, 1.0, 1.0, 1.0, 1.0, 1.0, 1.0, 1.0, 1.0, 1.0, 1.0, 1.0, 1.0, 1.0, 1.0, 1.0, 1.0, 1.0, 1.0, 1.0, 1.0, 1.0, 1.0, 1.0, 1.0, 1.0, 1.0, 1.0, 1.0, 1.0, 1.0, 1.0, 1.0, 1.0, 1.0, 1.0, 1.0, 1.0, 1.0, 1.0, 1.0, 1.0, 1.0, 1.0, 1.0, 1.0, 1.0, 1.0, 1.0, 1.0, 1.0, 1.0, 1.0, 1.0, 1.0, 1.0, 1.0, 1.0, 1.0, 1.0, 1.0, 1.0, 1.0, 1.0, 1.0, 1.0, 1.0, 1.0, 1.0, 1.0, 1.0, 1.0, 1.0, 1.0, 1.0, 1.0, 1.0, 1.0, 1.0, 1.0, 1.0, 1.0, 1.0, 1.0, 1.0, 1.0, 1.0, 1.0, 1.0, 1.0, 1.0, 1.0, 1.0, 1.0, 1.0, 1.0, 1.0, 1.0, 1.0, 1.0, 1.0, 1.0, 1.0, 1.0, 1.0, 1.0, 1.0, 1.0, 1.0, 1.0, 1.0, 1.0, 1.0, 1.0, 1.0, 1.0, 1.0, 1.0, 1.0, 1.0, 1.0, 1.0, 1.0, 1.0, 1.0, 1.0, 1.0, 1.0, 1.0, 1.0, 1.0, 1.0, 1.0, 1.0, 1.0, 1.0, 1.0, 1.0, 1.0, 1.0, 1.0, 1.0, 1.0, 1.0, 1.0, 1.0, 1.0, 1.0, 1.0, 1.0, 1.0, 1.0, 1.0, 1.0, 1.0, 1.0, 1.0, 1.0, 1.0, 1.0, 1.0, 1.0, 1.0, 1.0, 1.0, 1.0, 1.0, 1.0, 1.0, 1.0, 1.0, 1.0, 1.0, 1.0, 1.0, 1.0, 1.0, 1.0, 1.0, 1.0, 1.0, 1.0, 1.0, 1.0, 1.0, 1.0, 1.0, 1.0, 1.0, 1.0, 1.0, 1.0, 1.0, 1.0, 1.0, 1.0])
me_plane.materials.append(mat_f3dlite_material_001)
me_plane.materials.append(mat_border)
me_plane.use_paint_bone_selection = False
me_plane.use_paint_mask_vertex = True
me_plane.update()

# ---- objects
ob_light = bpy.data.objects.new('Light', light_light)
ob_camera = bpy.data.objects.new('Camera', cam_camera)
ob_plane = bpy.data.objects.new('Plane', me_plane)

# ---- transforms, parenting, visibility, modifiers, constraints
ob_light.location = (4.076, 1.005, 5.904)
ob_light.rotation_euler = (0.6503, 0.05522, 1.866)
ob_light.lock_rotations_4d = False
ob_light.empty_display_type = 'ARROWS'
ob_light.color = (0.0, 0.0, 0.0, 0.0)
ob_light.lineart.crease_threshold = 0.0
ob_camera.location = (7.359, -6.926, 4.958)
ob_camera.rotation_euler = (1.109, 0.0, 0.8149)
ob_camera.lock_rotations_4d = False
ob_camera.empty_display_type = 'ARROWS'
ob_camera.color = (0.0, 0.0, 0.0, 0.0)
ob_camera.display_type = 'WIRE'
ob_camera.lineart.crease_threshold = 0.0
ob_plane.location = (0.0, 0.0, 0.0)
ob_plane.visible_shadow = False

# ---- collection membership
col_collection.objects.link(ob_light)
col_collection.objects.link(ob_camera)
col_collection.objects.link(ob_plane)

# ---- scene / render settings (as saved in the file)
scene.camera = ob_camera
scene.frame_start = 1; scene.frame_end = 250; scene.frame_set(1)
scene.render.engine = 'BLENDER_EEVEE_NEXT'
scene.render.resolution_x = 128
scene.render.resolution_y = 128
scene.render.fps = 60
scene.cycles.sampling_pattern = 'TABULATED_SOBOL'
scene.view_settings.view_transform = 'Standard'
bpy.context.view_layer.update()
